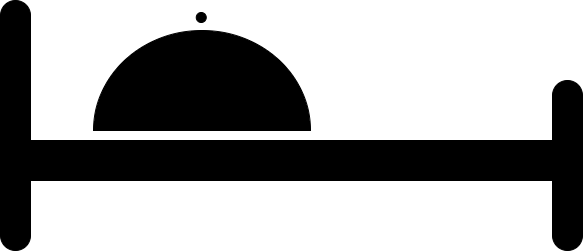

The diagram above was exported from draw.io. Its source (the exported page's mxGraphModel, read from the mxfile embedded in the PNG):
<mxGraphModel dx="2170" dy="105" grid="1" gridSize="10" guides="1" tooltips="1" connect="1" arrows="1" fold="1" page="1" pageScale="1" pageWidth="850" pageHeight="1100" math="0" shadow="0">
  <root>
    <mxCell id="0" />
    <mxCell id="1" parent="0" />
    <mxCell id="2" value="" style="rounded=1;whiteSpace=wrap;html=1;arcSize=50;fillColor=#000000;" vertex="1" parent="1">
      <mxGeometry x="510" y="2430" width="30" height="250" as="geometry" />
    </mxCell>
    <mxCell id="3" value="" style="rounded=0;whiteSpace=wrap;html=1;fillColor=#000000;" vertex="1" parent="1">
      <mxGeometry x="540" y="2570" width="530" height="40" as="geometry" />
    </mxCell>
    <mxCell id="4" value="" style="rounded=1;whiteSpace=wrap;html=1;arcSize=50;fillColor=#000000;" vertex="1" parent="1">
      <mxGeometry x="1062" y="2510" width="30" height="170" as="geometry" />
    </mxCell>
    <mxCell id="5" value="" style="verticalLabelPosition=bottom;verticalAlign=top;html=1;shape=mxgraph.basic.half_circle;direction=west;fillColor=#000000;" vertex="1" parent="1">
      <mxGeometry x="603" y="2460" width="217" height="100" as="geometry" />
    </mxCell>
    <mxCell id="6" value="" style="ellipse;whiteSpace=wrap;html=1;aspect=fixed;fillColor=#000000;" vertex="1" parent="1">
      <mxGeometry x="705.75" y="2442" width="10" height="10" as="geometry" />
    </mxCell>
  </root>
</mxGraphModel>